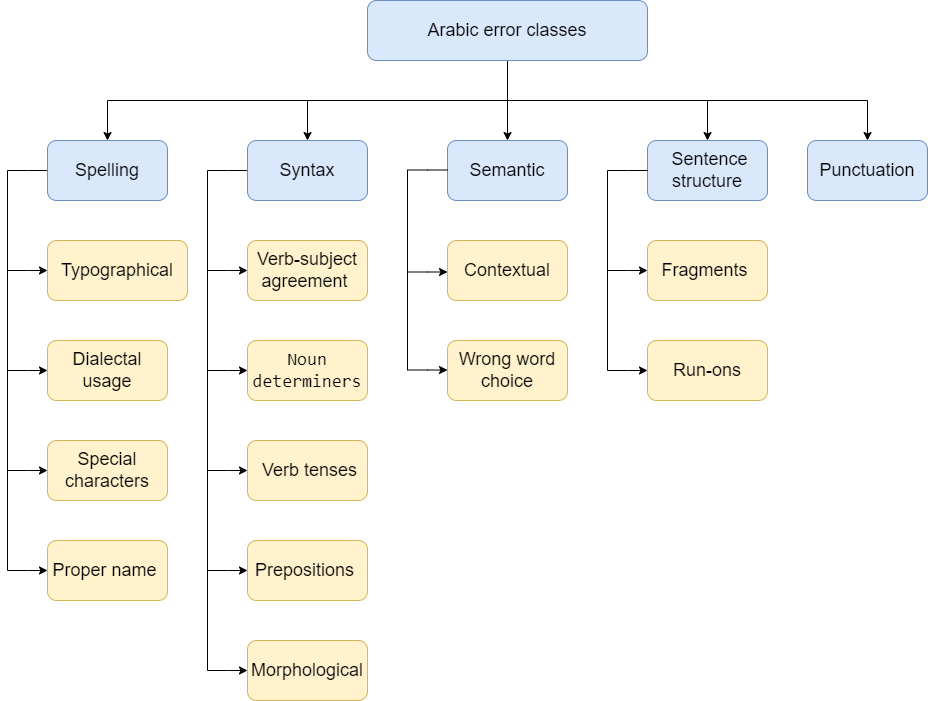

The diagram above was exported from draw.io. Its source (the exported page's mxGraphModel, read from the mxfile embedded in the PNG):
<mxGraphModel dx="1038" dy="547" grid="1" gridSize="10" guides="1" tooltips="1" connect="1" arrows="1" fold="1" page="1" pageScale="1" pageWidth="1169" pageHeight="827" math="0" shadow="0">
  <root>
    <mxCell id="0" />
    <mxCell id="1" parent="0" />
    <mxCell id="F2IHVC0s2E3iTaBFxiOL-15" style="edgeStyle=orthogonalEdgeStyle;rounded=0;orthogonalLoop=1;jettySize=auto;html=1;startArrow=none;startFill=0;endArrow=none;endFill=0;" parent="1" source="F2IHVC0s2E3iTaBFxiOL-1" edge="1">
      <mxGeometry relative="1" as="geometry">
        <mxPoint x="540" y="280" as="targetPoint" />
      </mxGeometry>
    </mxCell>
    <mxCell id="F2IHVC0s2E3iTaBFxiOL-1" value="&lt;font style=&quot;font-size: 18px&quot;&gt;Arabic error classes&lt;/font&gt;" style="rounded=1;whiteSpace=wrap;html=1;fillColor=#dae8fc;strokeColor=#6c8ebf;" parent="1" vertex="1">
      <mxGeometry x="400" y="180" width="280" height="60" as="geometry" />
    </mxCell>
    <mxCell id="F2IHVC0s2E3iTaBFxiOL-14" style="edgeStyle=orthogonalEdgeStyle;rounded=0;orthogonalLoop=1;jettySize=auto;html=1;exitX=0.5;exitY=0;exitDx=0;exitDy=0;startArrow=classic;startFill=1;endArrow=none;endFill=0;" parent="1" source="F2IHVC0s2E3iTaBFxiOL-2" edge="1">
      <mxGeometry relative="1" as="geometry">
        <mxPoint x="140" y="280" as="targetPoint" />
      </mxGeometry>
    </mxCell>
    <mxCell id="F2IHVC0s2E3iTaBFxiOL-21" style="edgeStyle=elbowEdgeStyle;rounded=0;orthogonalLoop=1;jettySize=auto;html=1;startArrow=none;startFill=0;endArrow=none;endFill=0;" parent="1" source="F2IHVC0s2E3iTaBFxiOL-2" edge="1">
      <mxGeometry relative="1" as="geometry">
        <mxPoint x="40" y="350" as="targetPoint" />
      </mxGeometry>
    </mxCell>
    <mxCell id="F2IHVC0s2E3iTaBFxiOL-2" value="&lt;font style=&quot;font-size: 18px&quot;&gt;Spelling&lt;/font&gt;" style="rounded=1;whiteSpace=wrap;html=1;fillColor=#dae8fc;strokeColor=#6c8ebf;" parent="1" vertex="1">
      <mxGeometry x="80" y="320" width="120" height="60" as="geometry" />
    </mxCell>
    <mxCell id="F2IHVC0s2E3iTaBFxiOL-13" style="edgeStyle=orthogonalEdgeStyle;rounded=0;orthogonalLoop=1;jettySize=auto;html=1;startArrow=classic;startFill=1;endArrow=none;endFill=0;" parent="1" edge="1">
      <mxGeometry relative="1" as="geometry">
        <mxPoint x="340" y="280" as="targetPoint" />
        <mxPoint x="340" y="320" as="sourcePoint" />
      </mxGeometry>
    </mxCell>
    <mxCell id="F2IHVC0s2E3iTaBFxiOL-41" style="edgeStyle=elbowEdgeStyle;rounded=0;orthogonalLoop=1;jettySize=auto;html=1;exitX=0;exitY=0.5;exitDx=0;exitDy=0;startArrow=none;startFill=0;endArrow=none;endFill=0;" parent="1" source="F2IHVC0s2E3iTaBFxiOL-4" edge="1">
      <mxGeometry relative="1" as="geometry">
        <mxPoint x="240" y="350" as="targetPoint" />
      </mxGeometry>
    </mxCell>
    <mxCell id="F2IHVC0s2E3iTaBFxiOL-4" value="&lt;font style=&quot;font-size: 18px&quot;&gt;Syntax&lt;br&gt;&lt;/font&gt;" style="rounded=1;whiteSpace=wrap;html=1;fillColor=#dae8fc;strokeColor=#6c8ebf;" parent="1" vertex="1">
      <mxGeometry x="280" y="320" width="120" height="60" as="geometry" />
    </mxCell>
    <mxCell id="F2IHVC0s2E3iTaBFxiOL-11" style="edgeStyle=orthogonalEdgeStyle;rounded=0;orthogonalLoop=1;jettySize=auto;html=1;startArrow=classic;startFill=1;endArrow=none;endFill=0;" parent="1" edge="1">
      <mxGeometry relative="1" as="geometry">
        <mxPoint x="740" y="280" as="targetPoint" />
        <mxPoint x="740" y="320" as="sourcePoint" />
      </mxGeometry>
    </mxCell>
    <mxCell id="F2IHVC0s2E3iTaBFxiOL-9" value="" style="endArrow=none;html=1;" parent="1" edge="1">
      <mxGeometry width="50" height="50" relative="1" as="geometry">
        <mxPoint x="140" y="280" as="sourcePoint" />
        <mxPoint x="900" y="280" as="targetPoint" />
      </mxGeometry>
    </mxCell>
    <mxCell id="F2IHVC0s2E3iTaBFxiOL-22" style="edgeStyle=elbowEdgeStyle;rounded=0;orthogonalLoop=1;jettySize=auto;html=1;startArrow=classic;startFill=1;endArrow=none;endFill=0;" parent="1" source="F2IHVC0s2E3iTaBFxiOL-16" edge="1">
      <mxGeometry relative="1" as="geometry">
        <mxPoint x="40" y="450" as="targetPoint" />
      </mxGeometry>
    </mxCell>
    <mxCell id="F2IHVC0s2E3iTaBFxiOL-16" value="&lt;font style=&quot;font-size: 18px;&quot;&gt;Typographical&lt;/font&gt;" style="rounded=1;whiteSpace=wrap;html=1;fillColor=#fff2cc;strokeColor=#d6b656;" parent="1" vertex="1">
      <mxGeometry x="80" y="420" width="140" height="60" as="geometry" />
    </mxCell>
    <mxCell id="F2IHVC0s2E3iTaBFxiOL-18" value="" style="endArrow=none;html=1;" parent="1" edge="1">
      <mxGeometry width="50" height="50" relative="1" as="geometry">
        <mxPoint x="40" y="350" as="sourcePoint" />
        <mxPoint x="40" y="750" as="targetPoint" />
      </mxGeometry>
    </mxCell>
    <mxCell id="F2IHVC0s2E3iTaBFxiOL-20" style="edgeStyle=elbowEdgeStyle;rounded=0;orthogonalLoop=1;jettySize=auto;html=1;startArrow=classic;startFill=1;endArrow=none;endFill=0;" parent="1" source="F2IHVC0s2E3iTaBFxiOL-19" edge="1">
      <mxGeometry relative="1" as="geometry">
        <mxPoint x="40" y="550" as="targetPoint" />
      </mxGeometry>
    </mxCell>
    <mxCell id="F2IHVC0s2E3iTaBFxiOL-19" value="&lt;font style=&quot;font-size: 18px&quot;&gt;&lt;span&gt;Dialectal&lt;br&gt;&lt;/span&gt;&amp;nbsp;usage&amp;nbsp;&lt;/font&gt;" style="rounded=1;whiteSpace=wrap;html=1;fillColor=#fff2cc;strokeColor=#d6b656;" parent="1" vertex="1">
      <mxGeometry x="80" y="520" width="120" height="60" as="geometry" />
    </mxCell>
    <mxCell id="F2IHVC0s2E3iTaBFxiOL-43" style="edgeStyle=elbowEdgeStyle;rounded=0;orthogonalLoop=1;jettySize=auto;html=1;startArrow=classic;startFill=1;endArrow=none;endFill=0;" parent="1" source="F2IHVC0s2E3iTaBFxiOL-23" edge="1">
      <mxGeometry relative="1" as="geometry">
        <mxPoint x="240" y="450" as="targetPoint" />
      </mxGeometry>
    </mxCell>
    <mxCell id="F2IHVC0s2E3iTaBFxiOL-23" value="&lt;font style=&quot;&quot;&gt;&lt;div style=&quot;&quot;&gt;&lt;span style=&quot;font-size: 18px;&quot;&gt;Verb-subject&lt;/span&gt;&lt;/div&gt;&lt;span style=&quot;background-color: initial; font-size: 18px;&quot;&gt;agreement&amp;nbsp;&lt;/span&gt;&lt;br&gt;&lt;/font&gt;" style="rounded=1;whiteSpace=wrap;html=1;fillColor=#fff2cc;strokeColor=#d6b656;" parent="1" vertex="1">
      <mxGeometry x="280" y="420" width="120" height="60" as="geometry" />
    </mxCell>
    <mxCell id="F2IHVC0s2E3iTaBFxiOL-44" style="edgeStyle=elbowEdgeStyle;rounded=0;orthogonalLoop=1;jettySize=auto;html=1;startArrow=classic;startFill=1;endArrow=none;endFill=0;" parent="1" source="F2IHVC0s2E3iTaBFxiOL-24" edge="1">
      <mxGeometry relative="1" as="geometry">
        <mxPoint x="240" y="550" as="targetPoint" />
      </mxGeometry>
    </mxCell>
    <mxCell id="F2IHVC0s2E3iTaBFxiOL-24" value="&lt;font style=&quot;font-size: 18px;&quot;&gt;&lt;pre style=&quot;margin-top: 0px; margin-bottom: 0px;&quot;&gt;Noun&lt;br&gt;determiners&lt;/pre&gt;&lt;/font&gt;" style="rounded=1;whiteSpace=wrap;html=1;fillColor=#fff2cc;strokeColor=#d6b656;" parent="1" vertex="1">
      <mxGeometry x="280" y="520" width="120" height="60" as="geometry" />
    </mxCell>
    <mxCell id="F2IHVC0s2E3iTaBFxiOL-45" style="edgeStyle=elbowEdgeStyle;rounded=0;orthogonalLoop=1;jettySize=auto;html=1;startArrow=classic;startFill=1;endArrow=none;endFill=0;" parent="1" source="F2IHVC0s2E3iTaBFxiOL-25" edge="1">
      <mxGeometry relative="1" as="geometry">
        <mxPoint x="240" y="650" as="targetPoint" />
      </mxGeometry>
    </mxCell>
    <mxCell id="F2IHVC0s2E3iTaBFxiOL-25" value="&lt;font style=&quot;font-size: 18px&quot;&gt;&amp;nbsp;Verb tenses&lt;/font&gt;" style="rounded=1;whiteSpace=wrap;html=1;fillColor=#fff2cc;strokeColor=#d6b656;" parent="1" vertex="1">
      <mxGeometry x="280" y="620" width="120" height="60" as="geometry" />
    </mxCell>
    <mxCell id="F2IHVC0s2E3iTaBFxiOL-42" style="edgeStyle=elbowEdgeStyle;rounded=0;orthogonalLoop=1;jettySize=auto;html=1;startArrow=classic;startFill=1;endArrow=none;endFill=0;" parent="1" source="F2IHVC0s2E3iTaBFxiOL-26" edge="1">
      <mxGeometry relative="1" as="geometry">
        <mxPoint x="240" y="750" as="targetPoint" />
      </mxGeometry>
    </mxCell>
    <mxCell id="F2IHVC0s2E3iTaBFxiOL-26" value="&lt;span style=&quot;font-size: 18px;&quot;&gt;Prepositions&amp;nbsp;&lt;/span&gt;" style="rounded=1;whiteSpace=wrap;html=1;fillColor=#fff2cc;strokeColor=#d6b656;" parent="1" vertex="1">
      <mxGeometry x="280" y="720" width="120" height="60" as="geometry" />
    </mxCell>
    <mxCell id="F2IHVC0s2E3iTaBFxiOL-40" value="" style="endArrow=none;html=1;" parent="1" edge="1">
      <mxGeometry width="50" height="50" relative="1" as="geometry">
        <mxPoint x="240" y="350" as="sourcePoint" />
        <mxPoint x="240" y="850" as="targetPoint" />
      </mxGeometry>
    </mxCell>
    <mxCell id="cKMjWdmP_nZm4KUC_Yz1-1" style="edgeStyle=orthogonalEdgeStyle;rounded=0;orthogonalLoop=1;jettySize=auto;html=1;exitX=0.5;exitY=0;exitDx=0;exitDy=0;startArrow=classic;startFill=1;endArrow=none;endFill=0;" parent="1" source="cKMjWdmP_nZm4KUC_Yz1-3" edge="1">
      <mxGeometry relative="1" as="geometry">
        <mxPoint x="900" y="280" as="targetPoint" />
        <Array as="points">
          <mxPoint x="900" y="280" />
        </Array>
      </mxGeometry>
    </mxCell>
    <mxCell id="cKMjWdmP_nZm4KUC_Yz1-3" value="&lt;span style=&quot;font-size: 18px&quot;&gt;Punctuation&lt;/span&gt;" style="rounded=1;whiteSpace=wrap;html=1;fillColor=#dae8fc;strokeColor=#6c8ebf;" parent="1" vertex="1">
      <mxGeometry x="840" y="320" width="120" height="60" as="geometry" />
    </mxCell>
    <mxCell id="I7sp31foYAHBbSiwYqx2-9" value="&lt;font style=&quot;font-size: 18px&quot;&gt;&amp;nbsp;&lt;/font&gt;&lt;span&gt;&lt;font style=&quot;font-size: 18px&quot;&gt;Sentence structure&lt;/font&gt;&lt;/span&gt;" style="rounded=1;whiteSpace=wrap;html=1;fillColor=#dae8fc;strokeColor=#6c8ebf;" parent="1" vertex="1">
      <mxGeometry x="680" y="320" width="120" height="60" as="geometry" />
    </mxCell>
    <mxCell id="I7sp31foYAHBbSiwYqx2-10" style="edgeStyle=elbowEdgeStyle;rounded=0;orthogonalLoop=1;jettySize=auto;html=1;startArrow=none;startFill=0;endArrow=none;endFill=0;" parent="1" edge="1">
      <mxGeometry relative="1" as="geometry">
        <mxPoint x="640" y="350" as="targetPoint" />
        <mxPoint x="680" y="350" as="sourcePoint" />
      </mxGeometry>
    </mxCell>
    <mxCell id="I7sp31foYAHBbSiwYqx2-11" style="edgeStyle=elbowEdgeStyle;rounded=0;orthogonalLoop=1;jettySize=auto;html=1;startArrow=classic;startFill=1;endArrow=none;endFill=0;" parent="1" source="I7sp31foYAHBbSiwYqx2-12" edge="1">
      <mxGeometry relative="1" as="geometry">
        <mxPoint x="640" y="450" as="targetPoint" />
      </mxGeometry>
    </mxCell>
    <mxCell id="I7sp31foYAHBbSiwYqx2-12" value="&lt;font style=&quot;font-size: 18px&quot;&gt;Fragments&amp;nbsp;&lt;br&gt;&lt;/font&gt;" style="rounded=1;whiteSpace=wrap;html=1;fillColor=#fff2cc;strokeColor=#d6b656;" parent="1" vertex="1">
      <mxGeometry x="680" y="420" width="120" height="60" as="geometry" />
    </mxCell>
    <mxCell id="I7sp31foYAHBbSiwYqx2-13" value="" style="endArrow=none;html=1;" parent="1" edge="1">
      <mxGeometry width="50" height="50" relative="1" as="geometry">
        <mxPoint x="640" y="350" as="sourcePoint" />
        <mxPoint x="640" y="550" as="targetPoint" />
      </mxGeometry>
    </mxCell>
    <mxCell id="I7sp31foYAHBbSiwYqx2-14" style="edgeStyle=elbowEdgeStyle;rounded=0;orthogonalLoop=1;jettySize=auto;html=1;startArrow=classic;startFill=1;endArrow=none;endFill=0;" parent="1" source="I7sp31foYAHBbSiwYqx2-15" edge="1">
      <mxGeometry relative="1" as="geometry">
        <mxPoint x="640" y="550" as="targetPoint" />
      </mxGeometry>
    </mxCell>
    <mxCell id="I7sp31foYAHBbSiwYqx2-15" value="&lt;span style=&quot;font-size: 18px&quot;&gt;Run-on&lt;/span&gt;&lt;span style=&quot;font-size: 18px&quot;&gt;s&lt;/span&gt;" style="rounded=1;whiteSpace=wrap;html=1;fillColor=#fff2cc;strokeColor=#d6b656;" parent="1" vertex="1">
      <mxGeometry x="680" y="520" width="120" height="60" as="geometry" />
    </mxCell>
    <mxCell id="I7sp31foYAHBbSiwYqx2-23" style="edgeStyle=orthogonalEdgeStyle;rounded=0;orthogonalLoop=1;jettySize=auto;html=1;startArrow=classic;startFill=1;endArrow=none;endFill=0;" parent="1" source="I7sp31foYAHBbSiwYqx2-16" edge="1">
      <mxGeometry relative="1" as="geometry">
        <mxPoint x="540" y="280" as="targetPoint" />
      </mxGeometry>
    </mxCell>
    <mxCell id="I7sp31foYAHBbSiwYqx2-16" value="&lt;font style=&quot;font-size: 18px&quot;&gt;Semantic&lt;/font&gt;" style="rounded=1;whiteSpace=wrap;html=1;fillColor=#dae8fc;strokeColor=#6c8ebf;" parent="1" vertex="1">
      <mxGeometry x="480" y="320" width="120" height="60" as="geometry" />
    </mxCell>
    <mxCell id="I7sp31foYAHBbSiwYqx2-17" value="&lt;font style=&quot;font-size: 18px&quot;&gt;Contextual&lt;br&gt;&lt;/font&gt;" style="rounded=1;whiteSpace=wrap;html=1;fillColor=#fff2cc;strokeColor=#d6b656;" parent="1" vertex="1">
      <mxGeometry x="480" y="420" width="120" height="60" as="geometry" />
    </mxCell>
    <mxCell id="I7sp31foYAHBbSiwYqx2-18" value="&lt;font style=&quot;font-size: 18px&quot;&gt;Wrong word choice&lt;br&gt;&lt;/font&gt;" style="rounded=1;whiteSpace=wrap;html=1;fillColor=#fff2cc;strokeColor=#d6b656;" parent="1" vertex="1">
      <mxGeometry x="480" y="520" width="120" height="60" as="geometry" />
    </mxCell>
    <mxCell id="I7sp31foYAHBbSiwYqx2-19" style="edgeStyle=elbowEdgeStyle;rounded=0;orthogonalLoop=1;jettySize=auto;html=1;startArrow=none;startFill=0;endArrow=none;endFill=0;" parent="1" edge="1">
      <mxGeometry relative="1" as="geometry">
        <mxPoint x="440" y="349.5" as="targetPoint" />
        <mxPoint x="480" y="349.5" as="sourcePoint" />
      </mxGeometry>
    </mxCell>
    <mxCell id="I7sp31foYAHBbSiwYqx2-20" style="edgeStyle=elbowEdgeStyle;rounded=0;orthogonalLoop=1;jettySize=auto;html=1;startArrow=classic;startFill=1;endArrow=none;endFill=0;" parent="1" edge="1">
      <mxGeometry relative="1" as="geometry">
        <mxPoint x="440" y="451.5" as="targetPoint" />
        <mxPoint x="480" y="451.5" as="sourcePoint" />
      </mxGeometry>
    </mxCell>
    <mxCell id="I7sp31foYAHBbSiwYqx2-21" style="edgeStyle=elbowEdgeStyle;rounded=0;orthogonalLoop=1;jettySize=auto;html=1;startArrow=classic;startFill=1;endArrow=none;endFill=0;" parent="1" edge="1">
      <mxGeometry relative="1" as="geometry">
        <mxPoint x="440" y="549.5" as="targetPoint" />
        <mxPoint x="480" y="549.5" as="sourcePoint" />
      </mxGeometry>
    </mxCell>
    <mxCell id="I7sp31foYAHBbSiwYqx2-22" value="" style="endArrow=none;html=1;" parent="1" edge="1">
      <mxGeometry width="50" height="50" relative="1" as="geometry">
        <mxPoint x="440" y="349.5" as="sourcePoint" />
        <mxPoint x="440" y="549.5" as="targetPoint" />
      </mxGeometry>
    </mxCell>
    <mxCell id="Yfan4REz4NL_NRITtlRX-1" style="edgeStyle=elbowEdgeStyle;rounded=0;orthogonalLoop=1;jettySize=auto;html=1;startArrow=classic;startFill=1;endArrow=none;endFill=0;" parent="1" source="Yfan4REz4NL_NRITtlRX-2" edge="1">
      <mxGeometry relative="1" as="geometry">
        <mxPoint x="40" y="650" as="targetPoint" />
      </mxGeometry>
    </mxCell>
    <mxCell id="Yfan4REz4NL_NRITtlRX-2" value="&lt;font style=&quot;font-size: 18px&quot;&gt;Special characters&lt;br&gt;&lt;/font&gt;" style="rounded=1;whiteSpace=wrap;html=1;fillColor=#fff2cc;strokeColor=#d6b656;" parent="1" vertex="1">
      <mxGeometry x="80" y="620" width="120" height="60" as="geometry" />
    </mxCell>
    <mxCell id="Yfan4REz4NL_NRITtlRX-3" style="edgeStyle=elbowEdgeStyle;rounded=0;orthogonalLoop=1;jettySize=auto;html=1;startArrow=classic;startFill=1;endArrow=none;endFill=0;" parent="1" source="Yfan4REz4NL_NRITtlRX-4" edge="1">
      <mxGeometry relative="1" as="geometry">
        <mxPoint x="40" y="750" as="targetPoint" />
      </mxGeometry>
    </mxCell>
    <mxCell id="Yfan4REz4NL_NRITtlRX-4" value="&lt;span style=&quot;font-size: 18px;&quot;&gt;Proper name&amp;nbsp;&lt;/span&gt;" style="rounded=1;whiteSpace=wrap;html=1;fillColor=#fff2cc;strokeColor=#d6b656;" parent="1" vertex="1">
      <mxGeometry x="80" y="720" width="120" height="60" as="geometry" />
    </mxCell>
    <mxCell id="4e178dJ9PAySIeVT6N1g-1" style="edgeStyle=elbowEdgeStyle;rounded=0;orthogonalLoop=1;jettySize=auto;html=1;startArrow=classic;startFill=1;endArrow=none;endFill=0;" parent="1" source="4e178dJ9PAySIeVT6N1g-2" edge="1">
      <mxGeometry relative="1" as="geometry">
        <mxPoint x="240" y="850" as="targetPoint" />
      </mxGeometry>
    </mxCell>
    <mxCell id="4e178dJ9PAySIeVT6N1g-2" value="&lt;font style=&quot;font-size: 18px&quot;&gt;Morphological&lt;br&gt;&lt;/font&gt;" style="rounded=1;whiteSpace=wrap;html=1;fillColor=#fff2cc;strokeColor=#d6b656;" parent="1" vertex="1">
      <mxGeometry x="280" y="820" width="120" height="60" as="geometry" />
    </mxCell>
  </root>
</mxGraphModel>